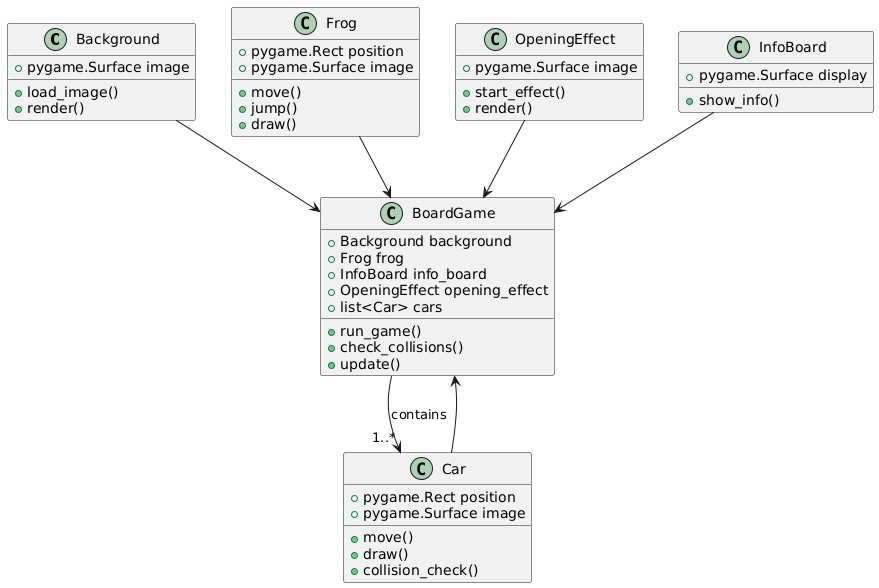

The diagram above was rendered by PlantUML. Its source (embedded in the PNG):
@startuml
class Background {
    +pygame.Surface image
    +load_image()
    +render()
}

class Frog {
    +pygame.Rect position
    +pygame.Surface image
    +move()
    +jump()
    +draw()
}

class OpeningEffect {
    +pygame.Surface image
    +start_effect()
    +render()
}

class InfoBoard {
    +pygame.Surface display
    +show_info()
}

class Car {
    +pygame.Rect position
    +pygame.Surface image
    +move()
    +draw()
    +collision_check()
}

class BoardGame {
    +Background background
    +Frog frog
    +InfoBoard info_board
    +OpeningEffect opening_effect
    +list<Car> cars
    +run_game()
    +check_collisions()
    +update()
}

Background --> BoardGame
Frog --> BoardGame
InfoBoard --> BoardGame
OpeningEffect --> BoardGame
Car --> BoardGame

BoardGame --> "1..*" Car : contains
@enduml